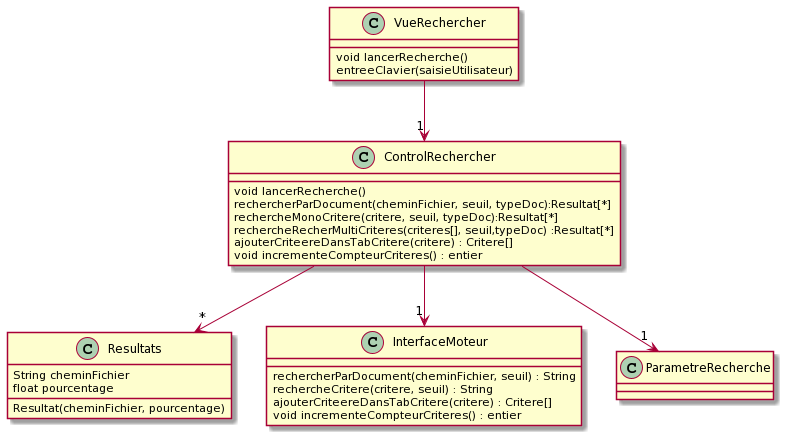

The diagram above was rendered by PlantUML. Its source (embedded in the PNG):
@startuml
class VueRechercher{


  void lancerRecherche()
  entreeClavier(saisieUtilisateur)
  
}


class ControlRechercher{
void lancerRecherche()
  rechercherParDocument(cheminFichier, seuil, typeDoc):Resultat[*] 
  rechercheMonoCritere(critere, seuil, typeDoc):Resultat[*] 
  rechercheRecherMultiCriteres(criteres[], seuil,typeDoc) :Resultat[*]
  ajouterCriteereDansTabCritere(critere) : Critere[]
  void incrementeCompteurCriteres() : entier

}

class Resultats{
    String cheminFichier
    float pourcentage
    Resultat(cheminFichier, pourcentage)
}

class InterfaceMoteur{

  rechercherParDocument(cheminFichier, seuil) : String 
  rechercheCritere(critere, seuil) : String
  ajouterCriteereDansTabCritere(critere) : Critere[]
  void incrementeCompteurCriteres() : entier

}

class ParametreRecherche{

}

VueRechercher --> "1" ControlRechercher
ControlRechercher --> "1" InterfaceMoteur
ControlRechercher --> "*" Resultats
ControlRechercher --> "1" ParametreRecherche
@enduml